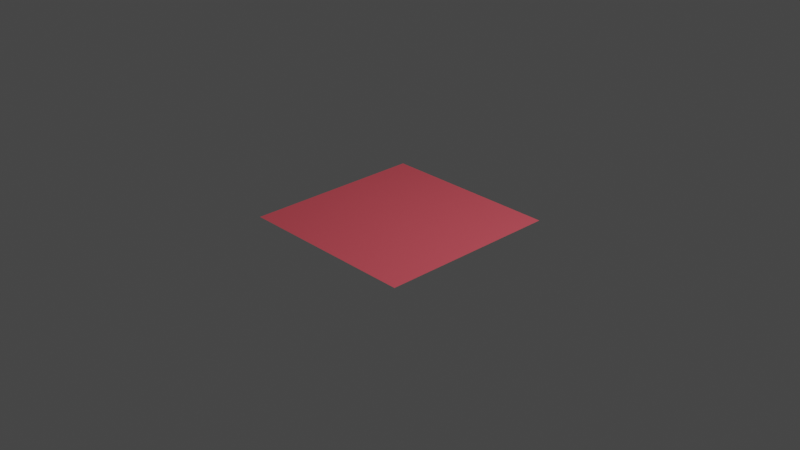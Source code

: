 # Source: plane.blend  (saved by Blender 3.2.14; exported with 4.5.12 LTS)
import bpy
from mathutils import Matrix  # noqa: F401  (used for matrix-valued properties, if any)

bpy.ops.wm.read_factory_settings(use_empty=True)
scene = bpy.context.scene
scene.name = 'Scene'

# ---- collections
col_collection = bpy.data.collections.new('Collection'); scene.collection.children.link(col_collection)

# ---- materials (node trees are filled in below, after node groups)
mat_material_001 = bpy.data.materials.new('Material.001')
mat_material_001.use_transparent_shadow = False

# ---- material node trees
mat_material_001.use_nodes = True; mat_material_001.node_tree.nodes.clear()
_N = mat_material_001.node_tree.nodes; _L = mat_material_001.node_tree.links
n0 = _N.new('ShaderNodeBsdfPrincipled'); n0.name = 'Principled BSDF'; n0.location = (10, 300)
n0.distribution = 'GGX'
n0.subsurface_method = 'RANDOM_WALK_SKIN'
n0.inputs[0].default_value = (0.8, 0.0995, 0.1291, 1.0)
n0.inputs[3].default_value = 1.45
n0.inputs[27].default_value = (0.0, 0.0, 0.0, 1.0)
n0.inputs[28].default_value = 1.0
n1 = _N.new('ShaderNodeOutputMaterial'); n1.name = 'Material Output'; n1.location = (300, 300)
_L.new(n0.outputs[0], n1.inputs[0])
n1.is_active_output = True

# ---- world
world_world = bpy.data.worlds.new('World'); scene.world = world_world
world_world.use_nodes = True; world_world.node_tree.nodes.clear()
_N = world_world.node_tree.nodes; _L = world_world.node_tree.links
n0 = _N.new('ShaderNodeOutputWorld'); n0.name = 'World Output'; n0.location = (300, 300)
n1 = _N.new('ShaderNodeBackground'); n1.name = 'Background'; n1.location = (10, 300)
n1.inputs[0].default_value = (0.05088, 0.05088, 0.05088, 1.0)
_L.new(n1.outputs[0], n0.inputs[0])
n0.is_active_output = True
world_world.color = (0.05088, 0.05088, 0.05088)
world_world.use_sun_shadow = False
world_world.sun_shadow_jitter_overblur = 0.0

# ---- cameras
cam_camera = bpy.data.cameras.new('Camera')
cam_camera.clip_end = 100.0
cam_camera.ortho_scale = 7.314

# ---- lights
light_light = bpy.data.lights.new('Light', 'POINT')
light_light.transmission_factor = 0.0
light_light.energy = 1000.0
light_light.shadow_soft_size = 0.1
light_light.shadow_maximum_resolution = 0.006
light_light.use_absolute_resolution = True

# ---- meshes
me_plane = bpy.data.meshes.new('Plane')
me_plane.from_pydata([(-1.0, -1.0, 0.0), (1.0, -1.0, 0.0), (-1.0, 1.0, 0.0), (1.0, 1.0, 0.0)], [], [(0, 1, 3, 2)])
_uv = me_plane.uv_layers.new(name='UVMap')
_uv.uv.foreach_set('vector', [0.0, 0.0, 1.0, 0.0, 1.0, 1.0, 0.0, 1.0])
me_plane.materials.append(mat_material_001)
me_plane.update()

# ---- objects
ob_light = bpy.data.objects.new('Light', light_light)
ob_camera = bpy.data.objects.new('Camera', cam_camera)
ob_plane = bpy.data.objects.new('Plane', me_plane)

# ---- transforms, parenting, visibility, modifiers, constraints
ob_light.location = (4.076, 1.005, 5.904)
ob_light.rotation_euler = (0.6503, 0.05522, 1.866)
ob_light.lock_rotations_4d = False
ob_light.empty_display_type = 'ARROWS'
ob_light.color = (0.0, 0.0, 0.0, 0.0)
ob_light.lineart.crease_threshold = 0.0
ob_camera.location = (7.359, -6.926, 4.958)
ob_camera.rotation_euler = (1.109, 0.0, 0.8149)
ob_camera.lock_rotations_4d = False
ob_camera.empty_display_type = 'ARROWS'
ob_camera.color = (0.0, 0.0, 0.0, 0.0)
ob_camera.display_type = 'WIRE'
ob_camera.lineart.crease_threshold = 0.0
ob_plane.location = (0.0, 0.0, 0.0)

# ---- collection membership
col_collection.objects.link(ob_light)
col_collection.objects.link(ob_camera)
col_collection.objects.link(ob_plane)

# ---- scene / render settings (as saved in the file)
scene.camera = ob_camera
scene.frame_start = 1; scene.frame_end = 250; scene.frame_set(1)
scene.render.engine = 'BLENDER_EEVEE_NEXT'
scene.cycles.sampling_pattern = 'TABULATED_SOBOL'
scene.cycles.use_light_tree = False
scene.view_settings.view_transform = 'Filmic'
bpy.context.view_layer.update()
